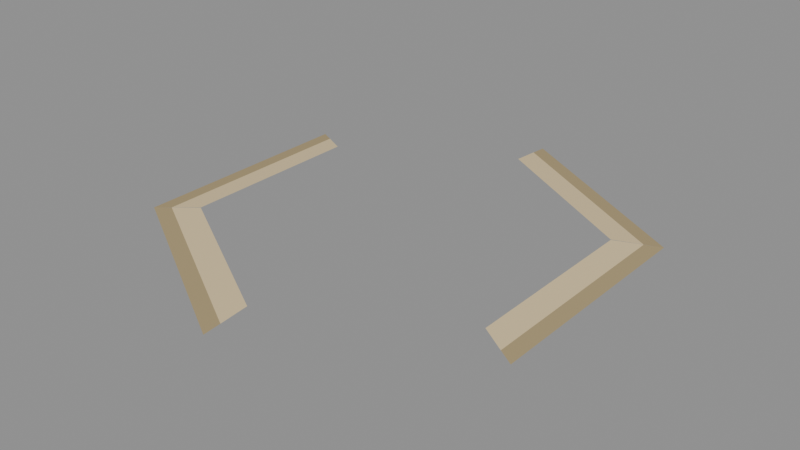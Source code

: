# Source: SHORE_27.blend  (saved by Blender 5.2.44; exported with 4.5.12 LTS)
import bpy
from mathutils import Matrix  # noqa: F401  (used for matrix-valued properties, if any)

bpy.ops.wm.read_factory_settings(use_empty=True)
scene = bpy.context.scene
scene.name = 'SHORE_27'

# ---- materials (node trees are filled in below, after node groups)
mat_beach_sand = bpy.data.materials.new('Beach_sand')
mat_beach_sand.diffuse_color = (0.73, 0.58, 0.33, 1.0)
mat_wet_bank = bpy.data.materials.new('Wet_bank')
mat_wet_bank.diffuse_color = (0.4, 0.31, 0.16, 1.0)

# ---- material node trees
mat_beach_sand.use_nodes = True; mat_beach_sand.node_tree.nodes.clear()
_N = mat_beach_sand.node_tree.nodes; _L = mat_beach_sand.node_tree.links
n0 = _N.new('ShaderNodeBsdfPrincipled'); n0.name = 'Principled BSDF'; n0.location = (-200, 100)
n0.inputs[0].default_value = (0.73, 0.58, 0.33, 1.0)
n0.inputs[2].default_value = 0.9
n0.inputs[10].default_value = 0.005
n1 = _N.new('ShaderNodeOutputMaterial'); n1.name = 'Material Output'; n1.location = (200, 100)
_L.new(n0.outputs[0], n1.inputs[0])
n1.is_active_output = True
mat_wet_bank.use_nodes = True; mat_wet_bank.node_tree.nodes.clear()
_N = mat_wet_bank.node_tree.nodes; _L = mat_wet_bank.node_tree.links
n0 = _N.new('ShaderNodeBsdfPrincipled'); n0.name = 'Principled BSDF'; n0.location = (-200, 100)
n0.inputs[0].default_value = (0.4, 0.31, 0.16, 1.0)
n0.inputs[2].default_value = 0.9
n0.inputs[10].default_value = 0.005
n1 = _N.new('ShaderNodeOutputMaterial'); n1.name = 'Material Output'; n1.location = (200, 100)
_L.new(n0.outputs[0], n1.inputs[0])
n1.is_active_output = True

# ---- meshes
me_beach_027 = bpy.data.meshes.new('Beach.027')
me_beach_027.from_pydata([(0.696, -0.4, 0.018), (0.696, 0.4, 0.018), (0.801, -0.462, 0.008), (0.801, 0.462, 0.008)], [], [(0, 2, 3, 1)])
me_beach_027.materials.append(mat_beach_sand)
me_beach_027.update()
me_wet_sand_027 = bpy.data.meshes.new('Wet_sand.027')
me_wet_sand_027.from_pydata([(0.801, -0.462, 0.008), (0.801, 0.462, 0.008), (0.866, -0.5, 0.002), (0.866, 0.5, 0.002)], [], [(0, 2, 3, 1)])
me_wet_sand_027.materials.append(mat_wet_bank)
me_wet_sand_027.update()
me_beach_028 = bpy.data.meshes.new('Beach.028')
me_beach_028.from_pydata([(0.6944, 0.4028, 0.018), (0.001603, 0.8028, 0.018), (0.8006, 0.4627, 0.008), (0.0004089, 0.9247, 0.008)], [], [(0, 2, 3, 1)])
me_beach_028.materials.append(mat_beach_sand)
me_beach_028.update()
me_wet_sand_028 = bpy.data.meshes.new('Wet_sand.028')
me_wet_sand_028.from_pydata([(0.8006, 0.4627, 0.008), (0.0004089, 0.9247, 0.008), (0.866, 0.5, 0.002), (0.0, 1.0, 0.002)], [], [(0, 2, 3, 1)])
me_wet_sand_028.materials.append(mat_wet_bank)
me_wet_sand_028.update()
me_beach_029 = bpy.data.meshes.new('Beach.029')
me_beach_029.from_pydata([(-0.696, 0.4, 0.018), (-0.696, -0.4, 0.018), (-0.801, 0.462, 0.008), (-0.801, -0.462, 0.008)], [], [(0, 2, 3, 1)])
me_beach_029.materials.append(mat_beach_sand)
me_beach_029.update()
me_wet_sand_029 = bpy.data.meshes.new('Wet_sand.029')
me_wet_sand_029.from_pydata([(-0.801, 0.462, 0.008), (-0.801, -0.462, 0.008), (-0.866, 0.5, 0.002), (-0.866, -0.5, 0.002)], [], [(0, 2, 3, 1)])
me_wet_sand_029.materials.append(mat_wet_bank)
me_wet_sand_029.update()
me_beach_030 = bpy.data.meshes.new('Beach.030')
me_beach_030.from_pydata([(-0.6944, -0.4028, 0.018), (-0.001603, -0.8028, 0.018), (-0.8006, -0.4627, 0.008), (-0.0004089, -0.9247, 0.008)], [], [(0, 2, 3, 1)])
me_beach_030.materials.append(mat_beach_sand)
me_beach_030.update()
me_wet_sand_030 = bpy.data.meshes.new('Wet_sand.030')
me_wet_sand_030.from_pydata([(-0.8006, -0.4627, 0.008), (-0.0004089, -0.9247, 0.008), (-0.866, -0.5, 0.002), (0.0, -1.0, 0.002)], [], [(0, 2, 3, 1)])
me_wet_sand_030.materials.append(mat_wet_bank)
me_wet_sand_030.update()

# ---- objects
ob_shore_27 = bpy.data.objects.new('SHORE_27', None)
ob_beach_027 = bpy.data.objects.new('Beach.027', me_beach_027)
ob_wet_sand_027 = bpy.data.objects.new('Wet_sand.027', me_wet_sand_027)
ob_beach_028 = bpy.data.objects.new('Beach.028', me_beach_028)
ob_wet_sand_028 = bpy.data.objects.new('Wet_sand.028', me_wet_sand_028)
ob_beach_029 = bpy.data.objects.new('Beach.029', me_beach_029)
ob_wet_sand_029 = bpy.data.objects.new('Wet_sand.029', me_wet_sand_029)
ob_beach_030 = bpy.data.objects.new('Beach.030', me_beach_030)
ob_wet_sand_030 = bpy.data.objects.new('Wet_sand.030', me_wet_sand_030)

# ---- transforms, parenting, visibility, modifiers, constraints
ob_shore_27.location = (0.0, 0.0, 0.0)
ob_beach_027.parent = ob_shore_27
ob_beach_027.location = (0.0, 0.0, 0.0)
ob_wet_sand_027.parent = ob_shore_27
ob_wet_sand_027.location = (0.0, 0.0, 0.0)
ob_beach_028.parent = ob_shore_27
ob_beach_028.location = (0.0, 0.0, 0.0)
ob_wet_sand_028.parent = ob_shore_27
ob_wet_sand_028.location = (0.0, 0.0, 0.0)
ob_beach_029.parent = ob_shore_27
ob_beach_029.location = (0.0, 0.0, 0.0)
ob_wet_sand_029.parent = ob_shore_27
ob_wet_sand_029.location = (0.0, 0.0, 0.0)
ob_beach_030.parent = ob_shore_27
ob_beach_030.location = (0.0, 0.0, 0.0)
ob_wet_sand_030.parent = ob_shore_27
ob_wet_sand_030.location = (0.0, 0.0, 0.0)

# ---- collection membership
scene.collection.objects.link(ob_shore_27)
scene.collection.objects.link(ob_beach_027)
scene.collection.objects.link(ob_wet_sand_027)
scene.collection.objects.link(ob_beach_028)
scene.collection.objects.link(ob_wet_sand_028)
scene.collection.objects.link(ob_beach_029)
scene.collection.objects.link(ob_wet_sand_029)
scene.collection.objects.link(ob_beach_030)
scene.collection.objects.link(ob_wet_sand_030)

# ---- scene / render settings (as saved in the file)
scene.frame_start = 1; scene.frame_end = 250; scene.frame_set(1)
scene.render.engine = 'BLENDER_EEVEE_NEXT'
scene.render.image_settings.exr_codec = 'NONE'
scene.render.use_bake_clear = False
scene.render.bake_margin = 0
scene.render.bake_bias = 0.0
scene.render.bake_samples = 0
scene.render.simplify_subdivision_render = 0
scene.render.simplify_child_particles_render = 0.0
scene.render.compositor_device = 'GPU'
scene.eevee.use_volume_custom_range = False
scene.eevee.gtao_distance = 0.0
scene.eevee.use_fast_gi = False
scene.eevee.fast_gi_thickness_near = 0.1
scene.eevee.fast_gi_thickness_far = 0.0
scene.eevee.ray_tracing_options.screen_trace_thickness = 0.1
bpy.context.view_layer.update()

# ---- added for rendering (the .blend has no active camera and no usable light): camera, sun + grey world if the file has none
cam_auto = bpy.data.cameras.new('AutoCamera')
cam_auto.lens = 50.0
cam_auto.sensor_width = 36.0
cam_auto.clip_end = 1000.0
ob_auto_camera = bpy.data.objects.new('AutoCamera', cam_auto)
scene.collection.objects.link(ob_auto_camera)
ob_auto_camera.location = (2.44796, -2.93755, 1.96837)
ob_auto_camera.rotation_euler = (1.09748, -7.21219e-08, 0.694738)
scene.camera = ob_auto_camera
light_auto_sun = bpy.data.lights.new('AutoSun', 'SUN')
light_auto_sun.energy = 3.0
light_auto_sun.angle = 0.0523599
ob_auto_sun = bpy.data.objects.new('AutoSun', light_auto_sun)
scene.collection.objects.link(ob_auto_sun)
ob_auto_sun.rotation_euler = (0.872665, 0.174533, 0.523599)
if scene.world is None:
    world_auto = bpy.data.worlds.new('AutoWorld')
    world_auto.color = (0.3, 0.3, 0.3)
    scene.world = world_auto
bpy.context.view_layer.update()

